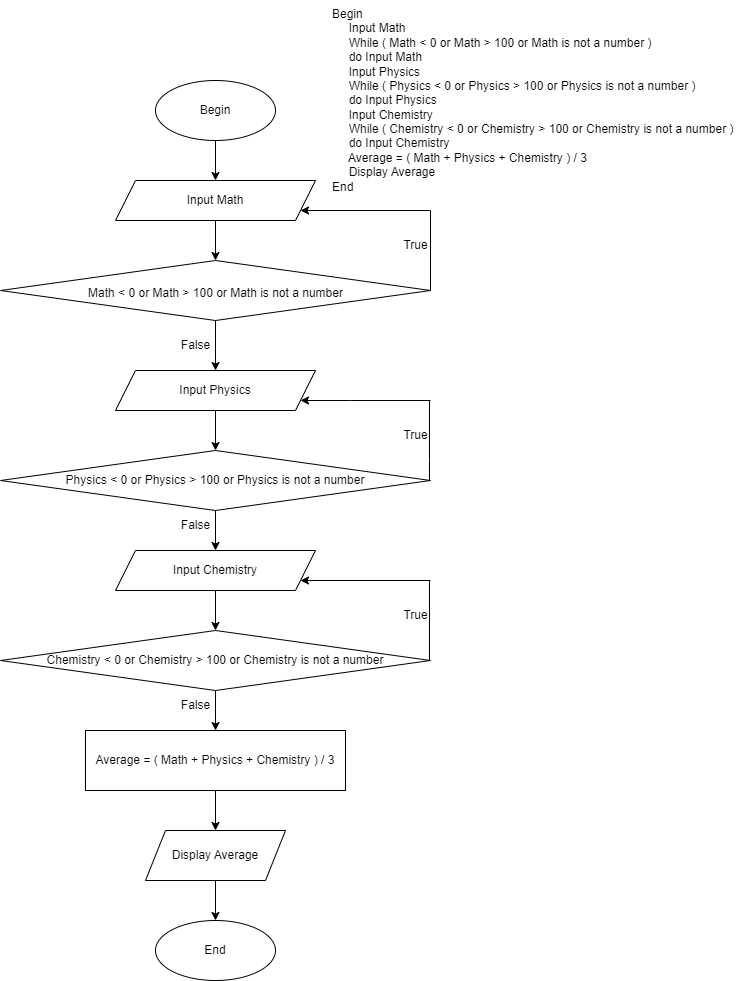

The diagram above was exported from draw.io. Its source (the exported page's mxGraphModel, read from the mxfile embedded in the PNG):
<mxGraphModel dx="1863" dy="654" grid="1" gridSize="10" guides="1" tooltips="1" connect="1" arrows="1" fold="1" page="1" pageScale="1" pageWidth="827" pageHeight="1169" math="0" shadow="0">
  <root>
    <mxCell id="WIyWlLk6GJQsqaUBKTNV-0" />
    <mxCell id="WIyWlLk6GJQsqaUBKTNV-1" parent="WIyWlLk6GJQsqaUBKTNV-0" />
    <mxCell id="kh6irwFQ-0M7bPfNsagF-10" style="edgeStyle=orthogonalEdgeStyle;rounded=0;orthogonalLoop=1;jettySize=auto;html=1;exitX=0.5;exitY=1;exitDx=0;exitDy=0;entryX=0.5;entryY=0;entryDx=0;entryDy=0;" parent="WIyWlLk6GJQsqaUBKTNV-1" source="kh6irwFQ-0M7bPfNsagF-0" target="kh6irwFQ-0M7bPfNsagF-2" edge="1">
      <mxGeometry relative="1" as="geometry" />
    </mxCell>
    <mxCell id="kh6irwFQ-0M7bPfNsagF-0" value="Begin" style="ellipse;whiteSpace=wrap;html=1;" parent="WIyWlLk6GJQsqaUBKTNV-1" vertex="1">
      <mxGeometry x="-635" y="80" width="120" height="60" as="geometry" />
    </mxCell>
    <mxCell id="Peqmb-WzQgNSiQSLIjVq-0" style="edgeStyle=orthogonalEdgeStyle;rounded=0;orthogonalLoop=1;jettySize=auto;html=1;exitX=0.5;exitY=1;exitDx=0;exitDy=0;entryX=0.5;entryY=0;entryDx=0;entryDy=0;" parent="WIyWlLk6GJQsqaUBKTNV-1" source="kh6irwFQ-0M7bPfNsagF-2" target="xv7qWeRwHFZrBGR-1dv7-1" edge="1">
      <mxGeometry relative="1" as="geometry" />
    </mxCell>
    <mxCell id="kh6irwFQ-0M7bPfNsagF-2" value="Input Math" style="shape=parallelogram;perimeter=parallelogramPerimeter;whiteSpace=wrap;html=1;fixedSize=1;" parent="WIyWlLk6GJQsqaUBKTNV-1" vertex="1">
      <mxGeometry x="-675" y="180" width="200" height="40" as="geometry" />
    </mxCell>
    <mxCell id="xv7qWeRwHFZrBGR-1dv7-0" value="Begin&lt;div&gt;&amp;nbsp; &amp;nbsp;&lt;span style=&quot;background-color: initial;&quot;&gt;&amp;nbsp;&lt;/span&gt;&lt;span style=&quot;background-color: initial;&quot;&gt;&amp;nbsp;Input Math&lt;/span&gt;&lt;/div&gt;&lt;div&gt;&amp;nbsp; &amp;nbsp; &amp;nbsp;While ( Math &amp;lt; 0 or Math &amp;gt; 100 or Math is not a number )&lt;/div&gt;&lt;div&gt;&amp;nbsp; &amp;nbsp; &amp;nbsp;do Input Math&amp;nbsp;&lt;/div&gt;&lt;div&gt;&lt;span style=&quot;background-color: initial;&quot;&gt;&amp;nbsp; &amp;nbsp;&amp;nbsp;&lt;/span&gt;&lt;span style=&quot;background-color: initial;&quot;&gt;&amp;nbsp;Input Physics&lt;/span&gt;&lt;/div&gt;&lt;div&gt;&amp;nbsp; &amp;nbsp; &amp;nbsp;While ( Physics &amp;lt; 0 or Physics &amp;gt; 100 or Physics is not a number )&lt;/div&gt;&lt;div&gt;&amp;nbsp; &amp;nbsp; &amp;nbsp;do Input Physics&lt;/div&gt;&lt;div&gt;&lt;span style=&quot;background-color: initial;&quot;&gt;&amp;nbsp; &amp;nbsp;&amp;nbsp;&lt;/span&gt;&lt;span style=&quot;background-color: initial;&quot;&gt;&amp;nbsp;Input Chemistry&lt;/span&gt;&lt;/div&gt;&lt;div&gt;&amp;nbsp; &amp;nbsp; &amp;nbsp;While ( Chemistry &amp;lt; 0 or Chemistry &amp;gt; 100 or Chemistry is not a number )&lt;/div&gt;&lt;div&gt;&amp;nbsp; &amp;nbsp; &amp;nbsp;do Input Chemistry&lt;/div&gt;&lt;div&gt;&amp;nbsp; &amp;nbsp; &amp;nbsp;Average = ( Math + Physics + Chemistry ) / 3&lt;/div&gt;&lt;div&gt;&amp;nbsp; &amp;nbsp; &amp;nbsp;Display Average&lt;/div&gt;&lt;div&gt;End&lt;/div&gt;" style="text;html=1;align=left;verticalAlign=middle;resizable=0;points=[];autosize=1;strokeColor=none;fillColor=none;" parent="WIyWlLk6GJQsqaUBKTNV-1" vertex="1">
      <mxGeometry x="-460" width="420" height="200" as="geometry" />
    </mxCell>
    <mxCell id="xv7qWeRwHFZrBGR-1dv7-1" value="&lt;div style=&quot;text-align: left; text-wrap: nowrap;&quot;&gt;&lt;br&gt;&lt;/div&gt;" style="rhombus;whiteSpace=wrap;html=1;" parent="WIyWlLk6GJQsqaUBKTNV-1" vertex="1">
      <mxGeometry x="-790" y="260" width="430" height="60" as="geometry" />
    </mxCell>
    <mxCell id="Peqmb-WzQgNSiQSLIjVq-1" value="" style="edgeStyle=orthogonalEdgeStyle;rounded=0;orthogonalLoop=1;jettySize=auto;html=1;" parent="WIyWlLk6GJQsqaUBKTNV-1" source="xv7qWeRwHFZrBGR-1dv7-2" target="xv7qWeRwHFZrBGR-1dv7-6" edge="1">
      <mxGeometry relative="1" as="geometry" />
    </mxCell>
    <mxCell id="xv7qWeRwHFZrBGR-1dv7-2" value="&lt;div style=&quot;text-align: left;&quot;&gt;&amp;nbsp;Math &amp;lt; 0 or Math &amp;gt; 100 or Math is not a number&amp;nbsp;&lt;/div&gt;&lt;div style=&quot;text-align: left;&quot;&gt;&amp;nbsp;&lt;/div&gt;" style="text;html=1;align=center;verticalAlign=middle;resizable=0;points=[];autosize=1;strokeColor=none;fillColor=none;" parent="WIyWlLk6GJQsqaUBKTNV-1" vertex="1">
      <mxGeometry x="-715" y="280" width="280" height="40" as="geometry" />
    </mxCell>
    <mxCell id="Peqmb-WzQgNSiQSLIjVq-5" value="" style="edgeStyle=orthogonalEdgeStyle;rounded=0;orthogonalLoop=1;jettySize=auto;html=1;" parent="WIyWlLk6GJQsqaUBKTNV-1" source="xv7qWeRwHFZrBGR-1dv7-3" target="xv7qWeRwHFZrBGR-1dv7-7" edge="1">
      <mxGeometry relative="1" as="geometry" />
    </mxCell>
    <mxCell id="xv7qWeRwHFZrBGR-1dv7-3" value="&lt;div style=&quot;text-align: left; text-wrap: nowrap;&quot;&gt;Chemistry &amp;lt; 0 or Chemistry &amp;gt; 100 or Chemistry is not a number&lt;br&gt;&lt;/div&gt;" style="rhombus;whiteSpace=wrap;html=1;" parent="WIyWlLk6GJQsqaUBKTNV-1" vertex="1">
      <mxGeometry x="-790" y="630" width="430" height="60" as="geometry" />
    </mxCell>
    <mxCell id="Peqmb-WzQgNSiQSLIjVq-3" value="" style="edgeStyle=orthogonalEdgeStyle;rounded=0;orthogonalLoop=1;jettySize=auto;html=1;" parent="WIyWlLk6GJQsqaUBKTNV-1" source="xv7qWeRwHFZrBGR-1dv7-4" target="xv7qWeRwHFZrBGR-1dv7-5" edge="1">
      <mxGeometry relative="1" as="geometry" />
    </mxCell>
    <mxCell id="xv7qWeRwHFZrBGR-1dv7-4" value="&lt;div style=&quot;text-align: left; text-wrap: nowrap;&quot;&gt;Physics &amp;lt; 0 or Physics &amp;gt; 100 or Physics is not a number&lt;br&gt;&lt;/div&gt;" style="rhombus;whiteSpace=wrap;html=1;" parent="WIyWlLk6GJQsqaUBKTNV-1" vertex="1">
      <mxGeometry x="-790" y="450" width="430" height="60" as="geometry" />
    </mxCell>
    <mxCell id="Peqmb-WzQgNSiQSLIjVq-4" value="" style="edgeStyle=orthogonalEdgeStyle;rounded=0;orthogonalLoop=1;jettySize=auto;html=1;" parent="WIyWlLk6GJQsqaUBKTNV-1" source="xv7qWeRwHFZrBGR-1dv7-5" target="xv7qWeRwHFZrBGR-1dv7-3" edge="1">
      <mxGeometry relative="1" as="geometry" />
    </mxCell>
    <mxCell id="xv7qWeRwHFZrBGR-1dv7-5" value="Input Chemistry" style="shape=parallelogram;perimeter=parallelogramPerimeter;whiteSpace=wrap;html=1;fixedSize=1;" parent="WIyWlLk6GJQsqaUBKTNV-1" vertex="1">
      <mxGeometry x="-675" y="550" width="200" height="40" as="geometry" />
    </mxCell>
    <mxCell id="Peqmb-WzQgNSiQSLIjVq-2" value="" style="edgeStyle=orthogonalEdgeStyle;rounded=0;orthogonalLoop=1;jettySize=auto;html=1;" parent="WIyWlLk6GJQsqaUBKTNV-1" source="xv7qWeRwHFZrBGR-1dv7-6" target="xv7qWeRwHFZrBGR-1dv7-4" edge="1">
      <mxGeometry relative="1" as="geometry" />
    </mxCell>
    <mxCell id="xv7qWeRwHFZrBGR-1dv7-6" value="Input Physics" style="shape=parallelogram;perimeter=parallelogramPerimeter;whiteSpace=wrap;html=1;fixedSize=1;" parent="WIyWlLk6GJQsqaUBKTNV-1" vertex="1">
      <mxGeometry x="-675" y="370" width="200" height="40" as="geometry" />
    </mxCell>
    <mxCell id="Peqmb-WzQgNSiQSLIjVq-7" value="" style="edgeStyle=orthogonalEdgeStyle;rounded=0;orthogonalLoop=1;jettySize=auto;html=1;" parent="WIyWlLk6GJQsqaUBKTNV-1" source="xv7qWeRwHFZrBGR-1dv7-7" target="Peqmb-WzQgNSiQSLIjVq-6" edge="1">
      <mxGeometry relative="1" as="geometry" />
    </mxCell>
    <mxCell id="xv7qWeRwHFZrBGR-1dv7-7" value="Average = ( Math + Physics + Chemistry ) / 3" style="rounded=0;whiteSpace=wrap;html=1;" parent="WIyWlLk6GJQsqaUBKTNV-1" vertex="1">
      <mxGeometry x="-705" y="730" width="260" height="60" as="geometry" />
    </mxCell>
    <mxCell id="Peqmb-WzQgNSiQSLIjVq-9" value="" style="edgeStyle=orthogonalEdgeStyle;rounded=0;orthogonalLoop=1;jettySize=auto;html=1;" parent="WIyWlLk6GJQsqaUBKTNV-1" source="Peqmb-WzQgNSiQSLIjVq-6" target="Peqmb-WzQgNSiQSLIjVq-8" edge="1">
      <mxGeometry relative="1" as="geometry" />
    </mxCell>
    <mxCell id="Peqmb-WzQgNSiQSLIjVq-6" value="Display Average" style="shape=parallelogram;perimeter=parallelogramPerimeter;whiteSpace=wrap;html=1;fixedSize=1;" parent="WIyWlLk6GJQsqaUBKTNV-1" vertex="1">
      <mxGeometry x="-645" y="830" width="140" height="50" as="geometry" />
    </mxCell>
    <mxCell id="Peqmb-WzQgNSiQSLIjVq-8" value="End" style="ellipse;whiteSpace=wrap;html=1;" parent="WIyWlLk6GJQsqaUBKTNV-1" vertex="1">
      <mxGeometry x="-635" y="920" width="120" height="60" as="geometry" />
    </mxCell>
    <mxCell id="Peqmb-WzQgNSiQSLIjVq-10" value="" style="endArrow=classic;html=1;rounded=0;" parent="WIyWlLk6GJQsqaUBKTNV-1" edge="1">
      <mxGeometry width="50" height="50" relative="1" as="geometry">
        <mxPoint x="-360" y="210" as="sourcePoint" />
        <mxPoint x="-490" y="210" as="targetPoint" />
      </mxGeometry>
    </mxCell>
    <mxCell id="Peqmb-WzQgNSiQSLIjVq-14" value="" style="endArrow=none;html=1;rounded=0;exitX=1;exitY=0.5;exitDx=0;exitDy=0;" parent="WIyWlLk6GJQsqaUBKTNV-1" source="xv7qWeRwHFZrBGR-1dv7-1" edge="1">
      <mxGeometry width="50" height="50" relative="1" as="geometry">
        <mxPoint x="-410" y="260" as="sourcePoint" />
        <mxPoint x="-360" y="210" as="targetPoint" />
      </mxGeometry>
    </mxCell>
    <mxCell id="Peqmb-WzQgNSiQSLIjVq-15" value="" style="endArrow=classic;html=1;rounded=0;" parent="WIyWlLk6GJQsqaUBKTNV-1" edge="1">
      <mxGeometry width="50" height="50" relative="1" as="geometry">
        <mxPoint x="-360" y="580" as="sourcePoint" />
        <mxPoint x="-490" y="580" as="targetPoint" />
      </mxGeometry>
    </mxCell>
    <mxCell id="Peqmb-WzQgNSiQSLIjVq-16" value="" style="endArrow=classic;html=1;rounded=0;" parent="WIyWlLk6GJQsqaUBKTNV-1" edge="1">
      <mxGeometry width="50" height="50" relative="1" as="geometry">
        <mxPoint x="-360" y="400" as="sourcePoint" />
        <mxPoint x="-490" y="400" as="targetPoint" />
        <Array as="points">
          <mxPoint x="-440" y="400" />
        </Array>
      </mxGeometry>
    </mxCell>
    <mxCell id="Peqmb-WzQgNSiQSLIjVq-17" value="" style="endArrow=none;html=1;rounded=0;exitX=1;exitY=0.5;exitDx=0;exitDy=0;" parent="WIyWlLk6GJQsqaUBKTNV-1" edge="1">
      <mxGeometry width="50" height="50" relative="1" as="geometry">
        <mxPoint x="-361" y="660" as="sourcePoint" />
        <mxPoint x="-361" y="580" as="targetPoint" />
      </mxGeometry>
    </mxCell>
    <mxCell id="Peqmb-WzQgNSiQSLIjVq-18" value="" style="endArrow=none;html=1;rounded=0;exitX=1;exitY=0.5;exitDx=0;exitDy=0;" parent="WIyWlLk6GJQsqaUBKTNV-1" edge="1">
      <mxGeometry width="50" height="50" relative="1" as="geometry">
        <mxPoint x="-361" y="480" as="sourcePoint" />
        <mxPoint x="-361" y="400" as="targetPoint" />
        <Array as="points">
          <mxPoint x="-361" y="460" />
        </Array>
      </mxGeometry>
    </mxCell>
    <mxCell id="Peqmb-WzQgNSiQSLIjVq-19" value="True" style="text;html=1;align=center;verticalAlign=middle;resizable=0;points=[];autosize=1;strokeColor=none;fillColor=none;" parent="WIyWlLk6GJQsqaUBKTNV-1" vertex="1">
      <mxGeometry x="-400" y="600" width="50" height="30" as="geometry" />
    </mxCell>
    <mxCell id="Peqmb-WzQgNSiQSLIjVq-20" value="False" style="text;html=1;align=center;verticalAlign=middle;resizable=0;points=[];autosize=1;strokeColor=none;fillColor=none;" parent="WIyWlLk6GJQsqaUBKTNV-1" vertex="1">
      <mxGeometry x="-620" y="690" width="50" height="30" as="geometry" />
    </mxCell>
    <mxCell id="Peqmb-WzQgNSiQSLIjVq-21" value="False" style="text;html=1;align=center;verticalAlign=middle;resizable=0;points=[];autosize=1;strokeColor=none;fillColor=none;" parent="WIyWlLk6GJQsqaUBKTNV-1" vertex="1">
      <mxGeometry x="-620" y="510" width="50" height="30" as="geometry" />
    </mxCell>
    <mxCell id="Peqmb-WzQgNSiQSLIjVq-22" value="False" style="text;html=1;align=center;verticalAlign=middle;resizable=0;points=[];autosize=1;strokeColor=none;fillColor=none;" parent="WIyWlLk6GJQsqaUBKTNV-1" vertex="1">
      <mxGeometry x="-620" y="330" width="50" height="30" as="geometry" />
    </mxCell>
    <mxCell id="Peqmb-WzQgNSiQSLIjVq-23" value="True" style="text;html=1;align=center;verticalAlign=middle;resizable=0;points=[];autosize=1;strokeColor=none;fillColor=none;" parent="WIyWlLk6GJQsqaUBKTNV-1" vertex="1">
      <mxGeometry x="-400" y="420" width="50" height="30" as="geometry" />
    </mxCell>
    <mxCell id="Peqmb-WzQgNSiQSLIjVq-24" value="True" style="text;html=1;align=center;verticalAlign=middle;resizable=0;points=[];autosize=1;strokeColor=none;fillColor=none;" parent="WIyWlLk6GJQsqaUBKTNV-1" vertex="1">
      <mxGeometry x="-400" y="230" width="50" height="30" as="geometry" />
    </mxCell>
  </root>
</mxGraphModel>